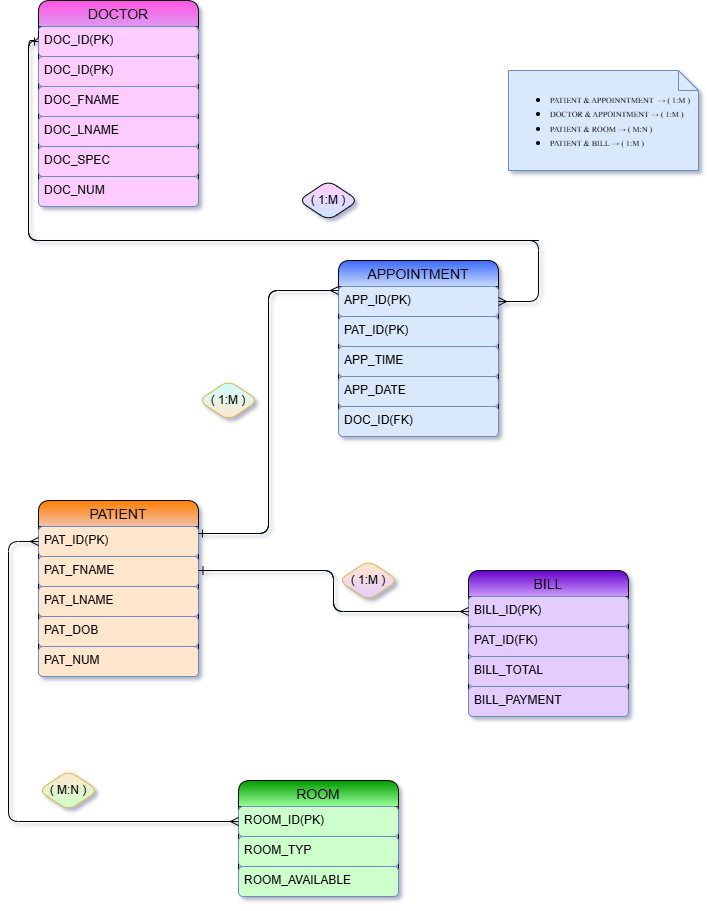

The diagram above was exported from draw.io. Its source (the exported page's mxGraphModel, read from the mxfile embedded in the PNG):
<mxGraphModel dx="794" dy="394" grid="0" gridSize="10" guides="1" tooltips="1" connect="1" arrows="0" fold="1" page="1" pageScale="1" pageWidth="850" pageHeight="1100" background="light-dark(#d4c9c9, #121212)" math="0" shadow="1" adaptiveColors="none">
  <root>
    <mxCell id="0" />
    <mxCell id="1" parent="0" />
    <mxCell id="hZAVBjUfhai6lHua68CX-14" value="DOCTOR" style="swimlane;fontStyle=0;childLayout=stackLayout;horizontal=1;startSize=26;horizontalStack=0;resizeParent=1;resizeParentMax=0;resizeLast=0;collapsible=1;marginBottom=0;align=center;fontSize=14;fillStyle=solid;fillColor=#FF54E2;gradientColor=light-dark(#de98f1, #ededed);swimlaneFillColor=#FF99FF;rounded=1;swimlaneLine=1;glass=0;" parent="1" vertex="1">
      <mxGeometry x="80" y="10" width="160" height="206" as="geometry" />
    </mxCell>
    <mxCell id="hZAVBjUfhai6lHua68CX-54" value="DOC_ID(PK)" style="text;strokeColor=#6c8ebf;fillColor=#FFCCFF;spacingLeft=4;spacingRight=4;overflow=hidden;rotatable=0;points=[[0,0.5],[1,0.5]];portConstraint=eastwest;fontSize=12;whiteSpace=wrap;html=1;rounded=1;" parent="hZAVBjUfhai6lHua68CX-14" vertex="1">
      <mxGeometry y="26" width="160" height="30" as="geometry" />
    </mxCell>
    <mxCell id="hZAVBjUfhai6lHua68CX-15" value="DOC_ID(PK)" style="text;strokeColor=#6c8ebf;fillColor=#FFCCFF;spacingLeft=4;spacingRight=4;overflow=hidden;rotatable=0;points=[[0,0.5],[1,0.5]];portConstraint=eastwest;fontSize=12;whiteSpace=wrap;html=1;rounded=1;" parent="hZAVBjUfhai6lHua68CX-14" vertex="1">
      <mxGeometry y="56" width="160" height="30" as="geometry" />
    </mxCell>
    <mxCell id="hZAVBjUfhai6lHua68CX-19" value="DOC_FNAME" style="text;strokeColor=#6c8ebf;fillColor=#FFCCFF;spacingLeft=4;spacingRight=4;overflow=hidden;rotatable=0;points=[[0,0.5],[1,0.5]];portConstraint=eastwest;fontSize=12;whiteSpace=wrap;html=1;rounded=1;" parent="hZAVBjUfhai6lHua68CX-14" vertex="1">
      <mxGeometry y="86" width="160" height="30" as="geometry" />
    </mxCell>
    <mxCell id="hZAVBjUfhai6lHua68CX-18" value="DOC_LNAME" style="text;strokeColor=#6c8ebf;fillColor=#FFCCFF;spacingLeft=4;spacingRight=4;overflow=hidden;rotatable=0;points=[[0,0.5],[1,0.5]];portConstraint=eastwest;fontSize=12;whiteSpace=wrap;html=1;rounded=1;" parent="hZAVBjUfhai6lHua68CX-14" vertex="1">
      <mxGeometry y="116" width="160" height="30" as="geometry" />
    </mxCell>
    <mxCell id="hZAVBjUfhai6lHua68CX-16" value="DOC_SPEC" style="text;strokeColor=#6c8ebf;fillColor=#FFCCFF;spacingLeft=4;spacingRight=4;overflow=hidden;rotatable=0;points=[[0,0.5],[1,0.5]];portConstraint=eastwest;fontSize=12;whiteSpace=wrap;html=1;rounded=1;" parent="hZAVBjUfhai6lHua68CX-14" vertex="1">
      <mxGeometry y="146" width="160" height="30" as="geometry" />
    </mxCell>
    <mxCell id="hZAVBjUfhai6lHua68CX-17" value="DOC_NUM" style="text;strokeColor=#6c8ebf;fillColor=#FFCCFF;spacingLeft=4;spacingRight=4;overflow=hidden;rotatable=0;points=[[0,0.5],[1,0.5]];portConstraint=eastwest;fontSize=12;whiteSpace=wrap;html=1;rounded=1;" parent="hZAVBjUfhai6lHua68CX-14" vertex="1">
      <mxGeometry y="176" width="160" height="30" as="geometry" />
    </mxCell>
    <mxCell id="hZAVBjUfhai6lHua68CX-25" value="APPOINTMENT" style="swimlane;fontStyle=0;childLayout=stackLayout;horizontal=1;startSize=26;horizontalStack=0;resizeParent=1;resizeParentMax=0;resizeLast=0;collapsible=1;marginBottom=0;align=center;fontSize=14;fillStyle=solid;fillColor=#3B69FF;gradientColor=light-dark(#c9dafd, #ededed);swimlaneFillColor=#FF99FF;rounded=1;swimlaneLine=1;glass=0;" parent="1" vertex="1">
      <mxGeometry x="380" y="270" width="160" height="176" as="geometry" />
    </mxCell>
    <mxCell id="hZAVBjUfhai6lHua68CX-26" value="APP_&lt;span style=&quot;background-color: transparent; color: light-dark(rgb(0, 0, 0), rgb(255, 255, 255));&quot;&gt;ID(PK)&lt;/span&gt;" style="text;strokeColor=#6c8ebf;fillColor=#dae8fc;spacingLeft=4;spacingRight=4;overflow=hidden;rotatable=0;points=[[0,0.5],[1,0.5]];portConstraint=eastwest;fontSize=12;whiteSpace=wrap;html=1;rounded=1;" parent="hZAVBjUfhai6lHua68CX-25" vertex="1">
      <mxGeometry y="26" width="160" height="30" as="geometry" />
    </mxCell>
    <mxCell id="hZAVBjUfhai6lHua68CX-27" value="PAT_ID(PK)" style="text;strokeColor=#6c8ebf;fillColor=#dae8fc;spacingLeft=4;spacingRight=4;overflow=hidden;rotatable=0;points=[[0,0.5],[1,0.5]];portConstraint=eastwest;fontSize=12;whiteSpace=wrap;html=1;rounded=1;" parent="hZAVBjUfhai6lHua68CX-25" vertex="1">
      <mxGeometry y="56" width="160" height="30" as="geometry" />
    </mxCell>
    <mxCell id="hZAVBjUfhai6lHua68CX-28" value="APP_TIME" style="text;strokeColor=#6c8ebf;fillColor=#dae8fc;spacingLeft=4;spacingRight=4;overflow=hidden;rotatable=0;points=[[0,0.5],[1,0.5]];portConstraint=eastwest;fontSize=12;whiteSpace=wrap;html=1;rounded=1;" parent="hZAVBjUfhai6lHua68CX-25" vertex="1">
      <mxGeometry y="86" width="160" height="30" as="geometry" />
    </mxCell>
    <mxCell id="hZAVBjUfhai6lHua68CX-29" value="APP_DATE" style="text;strokeColor=#6c8ebf;fillColor=#dae8fc;spacingLeft=4;spacingRight=4;overflow=hidden;rotatable=0;points=[[0,0.5],[1,0.5]];portConstraint=eastwest;fontSize=12;whiteSpace=wrap;html=1;align=left;rounded=1;" parent="hZAVBjUfhai6lHua68CX-25" vertex="1">
      <mxGeometry y="116" width="160" height="30" as="geometry" />
    </mxCell>
    <mxCell id="hZAVBjUfhai6lHua68CX-30" value="DOC_ID(FK)" style="text;strokeColor=#6c8ebf;fillColor=#dae8fc;spacingLeft=4;spacingRight=4;overflow=hidden;rotatable=0;points=[[0,0.5],[1,0.5]];portConstraint=eastwest;fontSize=12;whiteSpace=wrap;html=1;rounded=1;" parent="hZAVBjUfhai6lHua68CX-25" vertex="1">
      <mxGeometry y="146" width="160" height="30" as="geometry" />
    </mxCell>
    <mxCell id="hZAVBjUfhai6lHua68CX-31" value="PATIENT" style="swimlane;fontStyle=0;childLayout=stackLayout;horizontal=1;startSize=26;horizontalStack=0;resizeParent=1;resizeParentMax=0;resizeLast=0;collapsible=1;marginBottom=0;align=center;fontSize=14;fillStyle=solid;fillColor=#FF8000;gradientColor=light-dark(#f3c0aa, #ededed);swimlaneFillColor=#FF99FF;rounded=1;swimlaneLine=1;glass=0;" parent="1" vertex="1">
      <mxGeometry x="80" y="510" width="160" height="176" as="geometry" />
    </mxCell>
    <mxCell id="hZAVBjUfhai6lHua68CX-32" value="PAT_ID(PK)" style="text;strokeColor=#6c8ebf;fillColor=#FFE6CC;spacingLeft=4;spacingRight=4;overflow=hidden;rotatable=0;points=[[0,0.5],[1,0.5]];portConstraint=eastwest;fontSize=12;whiteSpace=wrap;html=1;rounded=1;" parent="hZAVBjUfhai6lHua68CX-31" vertex="1">
      <mxGeometry y="26" width="160" height="30" as="geometry" />
    </mxCell>
    <mxCell id="hZAVBjUfhai6lHua68CX-33" value="PAT_FNAME" style="text;strokeColor=#6c8ebf;fillColor=#FFE6CC;spacingLeft=4;spacingRight=4;overflow=hidden;rotatable=0;points=[[0,0.5],[1,0.5]];portConstraint=eastwest;fontSize=12;whiteSpace=wrap;html=1;rounded=1;" parent="hZAVBjUfhai6lHua68CX-31" vertex="1">
      <mxGeometry y="56" width="160" height="30" as="geometry" />
    </mxCell>
    <mxCell id="hZAVBjUfhai6lHua68CX-34" value="PAT_LNAME" style="text;strokeColor=#6c8ebf;fillColor=#FFE6CC;spacingLeft=4;spacingRight=4;overflow=hidden;rotatable=0;points=[[0,0.5],[1,0.5]];portConstraint=eastwest;fontSize=12;whiteSpace=wrap;html=1;rounded=1;" parent="hZAVBjUfhai6lHua68CX-31" vertex="1">
      <mxGeometry y="86" width="160" height="30" as="geometry" />
    </mxCell>
    <mxCell id="hZAVBjUfhai6lHua68CX-35" value="PAT_DOB" style="text;strokeColor=#6c8ebf;fillColor=#FFE6CC;spacingLeft=4;spacingRight=4;overflow=hidden;rotatable=0;points=[[0,0.5],[1,0.5]];portConstraint=eastwest;fontSize=12;whiteSpace=wrap;html=1;rounded=1;" parent="hZAVBjUfhai6lHua68CX-31" vertex="1">
      <mxGeometry y="116" width="160" height="30" as="geometry" />
    </mxCell>
    <mxCell id="hZAVBjUfhai6lHua68CX-36" value="PAT_NUM" style="text;strokeColor=#6c8ebf;fillColor=#FFE6CC;spacingLeft=4;spacingRight=4;overflow=hidden;rotatable=0;points=[[0,0.5],[1,0.5]];portConstraint=eastwest;fontSize=12;whiteSpace=wrap;html=1;rounded=1;" parent="hZAVBjUfhai6lHua68CX-31" vertex="1">
      <mxGeometry y="146" width="160" height="30" as="geometry" />
    </mxCell>
    <mxCell id="hZAVBjUfhai6lHua68CX-39" value="ROOM" style="swimlane;fontStyle=0;childLayout=stackLayout;horizontal=1;startSize=26;horizontalStack=0;resizeParent=1;resizeParentMax=0;resizeLast=0;collapsible=1;marginBottom=0;align=center;fontSize=14;fillStyle=solid;fillColor=#009900;gradientColor=light-dark(#99FF99,#EDEDED);swimlaneFillColor=#FF99FF;rounded=1;swimlaneLine=1;glass=0;" parent="1" vertex="1">
      <mxGeometry x="280" y="790" width="160" height="116" as="geometry" />
    </mxCell>
    <mxCell id="hZAVBjUfhai6lHua68CX-40" value="ROOM_ID(PK)" style="text;strokeColor=#6c8ebf;fillColor=#CCFFCC;spacingLeft=4;spacingRight=4;overflow=hidden;rotatable=0;points=[[0,0.5],[1,0.5]];portConstraint=eastwest;fontSize=12;whiteSpace=wrap;html=1;rounded=1;" parent="hZAVBjUfhai6lHua68CX-39" vertex="1">
      <mxGeometry y="26" width="160" height="30" as="geometry" />
    </mxCell>
    <mxCell id="hZAVBjUfhai6lHua68CX-41" value="ROOM_TYP" style="text;strokeColor=#6c8ebf;fillColor=#CCFFCC;spacingLeft=4;spacingRight=4;overflow=hidden;rotatable=0;points=[[0,0.5],[1,0.5]];portConstraint=eastwest;fontSize=12;whiteSpace=wrap;html=1;rounded=1;" parent="hZAVBjUfhai6lHua68CX-39" vertex="1">
      <mxGeometry y="56" width="160" height="30" as="geometry" />
    </mxCell>
    <mxCell id="hZAVBjUfhai6lHua68CX-42" value="ROOM_AVAILABLE" style="text;strokeColor=#6c8ebf;fillColor=#CCFFCC;spacingLeft=4;spacingRight=4;overflow=hidden;rotatable=0;points=[[0,0.5],[1,0.5]];portConstraint=eastwest;fontSize=12;whiteSpace=wrap;html=1;rounded=1;" parent="hZAVBjUfhai6lHua68CX-39" vertex="1">
      <mxGeometry y="86" width="160" height="30" as="geometry" />
    </mxCell>
    <mxCell id="hZAVBjUfhai6lHua68CX-45" value="BILL" style="swimlane;fontStyle=0;childLayout=stackLayout;horizontal=1;startSize=26;horizontalStack=0;resizeParent=1;resizeParentMax=0;resizeLast=0;collapsible=1;marginBottom=0;align=center;fontSize=14;fillStyle=solid;fillColor=#6600CC;gradientColor=light-dark(#CC99FF,#EDEDED);swimlaneFillColor=#FF99FF;rounded=1;swimlaneLine=1;glass=0;" parent="1" vertex="1">
      <mxGeometry x="510" y="580" width="160" height="146" as="geometry" />
    </mxCell>
    <mxCell id="hZAVBjUfhai6lHua68CX-46" value="BILL_ID(PK)" style="text;strokeColor=#6c8ebf;fillColor=#E5CCFF;spacingLeft=4;spacingRight=4;overflow=hidden;rotatable=0;points=[[0,0.5],[1,0.5]];portConstraint=eastwest;fontSize=12;whiteSpace=wrap;html=1;rounded=1;" parent="hZAVBjUfhai6lHua68CX-45" vertex="1">
      <mxGeometry y="26" width="160" height="30" as="geometry" />
    </mxCell>
    <mxCell id="hZAVBjUfhai6lHua68CX-47" value="PAT_ID(FK)" style="text;strokeColor=#6c8ebf;fillColor=#E5CCFF;spacingLeft=4;spacingRight=4;overflow=hidden;rotatable=0;points=[[0,0.5],[1,0.5]];portConstraint=eastwest;fontSize=12;whiteSpace=wrap;html=1;rounded=1;" parent="hZAVBjUfhai6lHua68CX-45" vertex="1">
      <mxGeometry y="56" width="160" height="30" as="geometry" />
    </mxCell>
    <mxCell id="hZAVBjUfhai6lHua68CX-48" value="BILL_TOTAL" style="text;strokeColor=#6c8ebf;fillColor=#E5CCFF;spacingLeft=4;spacingRight=4;overflow=hidden;rotatable=0;points=[[0,0.5],[1,0.5]];portConstraint=eastwest;fontSize=12;whiteSpace=wrap;html=1;rounded=1;" parent="hZAVBjUfhai6lHua68CX-45" vertex="1">
      <mxGeometry y="86" width="160" height="30" as="geometry" />
    </mxCell>
    <mxCell id="hZAVBjUfhai6lHua68CX-49" value="BILL_PAYMENT" style="text;strokeColor=#6c8ebf;fillColor=#E5CCFF;spacingLeft=4;spacingRight=4;overflow=hidden;rotatable=0;points=[[0,0.5],[1,0.5]];portConstraint=eastwest;fontSize=12;whiteSpace=wrap;html=1;rounded=1;" parent="hZAVBjUfhai6lHua68CX-45" vertex="1">
      <mxGeometry y="116" width="160" height="30" as="geometry" />
    </mxCell>
    <mxCell id="hZAVBjUfhai6lHua68CX-57" value="" style="edgeStyle=orthogonalEdgeStyle;fontSize=12;html=1;endArrow=ERone;endFill=1;rounded=1;entryX=0;entryY=0.5;entryDx=0;entryDy=0;" parent="1" target="hZAVBjUfhai6lHua68CX-54" edge="1">
      <mxGeometry width="100" height="100" relative="1" as="geometry">
        <mxPoint x="580.4040897253788" y="250" as="sourcePoint" />
        <mxPoint x="70" y="50" as="targetPoint" />
        <Array as="points">
          <mxPoint x="520" y="250" />
          <mxPoint x="70" y="250" />
          <mxPoint x="70" y="51" />
        </Array>
      </mxGeometry>
    </mxCell>
    <mxCell id="hZAVBjUfhai6lHua68CX-58" value="" style="edgeStyle=orthogonalEdgeStyle;fontSize=12;html=1;endArrow=ERmany;rounded=1;exitX=0;exitY=0.5;exitDx=0;exitDy=0;" parent="1" edge="1">
      <mxGeometry width="100" height="100" relative="1" as="geometry">
        <mxPoint x="80" y="40" as="sourcePoint" />
        <mxPoint x="540" y="311" as="targetPoint" />
        <Array as="points">
          <mxPoint x="80" y="50" />
          <mxPoint x="70" y="50" />
          <mxPoint x="70" y="250" />
          <mxPoint x="580" y="250" />
          <mxPoint x="580" y="311" />
        </Array>
      </mxGeometry>
    </mxCell>
    <mxCell id="hZAVBjUfhai6lHua68CX-60" value="" style="edgeStyle=elbowEdgeStyle;fontSize=12;html=1;endArrow=ERmany;rounded=1;entryX=0;entryY=0.5;entryDx=0;entryDy=0;exitX=1;exitY=0.25;exitDx=0;exitDy=0;" parent="1" edge="1">
      <mxGeometry width="100" height="100" relative="1" as="geometry">
        <mxPoint x="240" y="543" as="sourcePoint" />
        <mxPoint x="380" y="300" as="targetPoint" />
      </mxGeometry>
    </mxCell>
    <mxCell id="hZAVBjUfhai6lHua68CX-61" value="" style="edgeStyle=elbowEdgeStyle;fontSize=12;html=1;endArrow=ERone;endFill=1;rounded=1;entryX=1;entryY=0.5;entryDx=0;entryDy=0;" parent="1" edge="1">
      <mxGeometry width="100" height="100" relative="1" as="geometry">
        <mxPoint x="370" y="300" as="sourcePoint" />
        <mxPoint x="240" y="543" as="targetPoint" />
        <Array as="points">
          <mxPoint x="310" y="432" />
        </Array>
      </mxGeometry>
    </mxCell>
    <mxCell id="hZAVBjUfhai6lHua68CX-62" value="" style="edgeStyle=elbowEdgeStyle;fontSize=12;html=1;endArrow=ERone;endFill=1;rounded=1;entryX=1.003;entryY=0.841;entryDx=0;entryDy=0;entryPerimeter=0;exitX=0;exitY=0.5;exitDx=0;exitDy=0;" parent="1" source="hZAVBjUfhai6lHua68CX-46" edge="1">
      <mxGeometry width="100" height="100" relative="1" as="geometry">
        <mxPoint x="510" y="639.77" as="sourcePoint" />
        <mxPoint x="240.48000000000002" y="580" as="targetPoint" />
      </mxGeometry>
    </mxCell>
    <mxCell id="hZAVBjUfhai6lHua68CX-63" value="" style="edgeStyle=elbowEdgeStyle;fontSize=12;html=1;endArrow=ERmany;rounded=1;entryX=0;entryY=0.5;entryDx=0;entryDy=0;" parent="1" target="hZAVBjUfhai6lHua68CX-46" edge="1">
      <mxGeometry width="100" height="100" relative="1" as="geometry">
        <mxPoint x="240" y="580" as="sourcePoint" />
        <mxPoint x="250" y="430" as="targetPoint" />
      </mxGeometry>
    </mxCell>
    <mxCell id="hZAVBjUfhai6lHua68CX-65" value="" style="edgeStyle=orthogonalEdgeStyle;fontSize=12;html=1;endArrow=ERmany;startArrow=ERmany;rounded=1;entryX=0;entryY=0.5;entryDx=0;entryDy=0;exitX=0;exitY=0.5;exitDx=0;exitDy=0;" parent="1" source="hZAVBjUfhai6lHua68CX-40" target="hZAVBjUfhai6lHua68CX-32" edge="1">
      <mxGeometry width="100" height="100" relative="1" as="geometry">
        <mxPoint x="150" y="710" as="sourcePoint" />
        <mxPoint x="250" y="610" as="targetPoint" />
        <Array as="points">
          <mxPoint x="50" y="831" />
          <mxPoint x="50" y="551" />
        </Array>
      </mxGeometry>
    </mxCell>
    <mxCell id="hZAVBjUfhai6lHua68CX-66" value="( 1:M )" style="shape=rhombus;perimeter=rhombusPerimeter;whiteSpace=wrap;html=1;align=center;fillColor=#FFCCFF;gradientColor=#CCE5FF;rounded=1;" parent="1" vertex="1">
      <mxGeometry x="340" y="190" width="60" height="40" as="geometry" />
    </mxCell>
    <mxCell id="hZAVBjUfhai6lHua68CX-67" value="( 1:M )" style="shape=rhombus;perimeter=rhombusPerimeter;whiteSpace=wrap;html=1;align=center;fillColor=#CCFFFF;strokeColor=#d6b656;gradientColor=#FFE6CC;rounded=1;" parent="1" vertex="1">
      <mxGeometry x="240" y="390" width="60" height="40" as="geometry" />
    </mxCell>
    <mxCell id="hZAVBjUfhai6lHua68CX-68" value="( 1:M )" style="shape=rhombus;perimeter=rhombusPerimeter;whiteSpace=wrap;html=1;align=center;fillColor=#FFE6CC;strokeColor=#d6b656;gradientColor=#E5CCFF;rounded=1;" parent="1" vertex="1">
      <mxGeometry x="380" y="570" width="60" height="40" as="geometry" />
    </mxCell>
    <mxCell id="hZAVBjUfhai6lHua68CX-69" value="( M:N )" style="shape=rhombus;perimeter=rhombusPerimeter;whiteSpace=wrap;html=1;align=center;fillColor=#FFE6CC;strokeColor=#d6b656;gradientColor=#CCFFCC;rounded=1;" parent="1" vertex="1">
      <mxGeometry x="80" y="780" width="60" height="40" as="geometry" />
    </mxCell>
    <mxCell id="hZAVBjUfhai6lHua68CX-70" value="&lt;ul&gt;&lt;li&gt;&lt;font style=&quot;font-size: 8px;&quot; face=&quot;Times New Roman&quot;&gt;PATIENT &amp;amp; APPOINNTMENT&amp;nbsp;&amp;nbsp;→ ( 1:M )&lt;/font&gt;&lt;br&gt;&lt;/li&gt;&lt;li&gt;&lt;font style=&quot;font-size: 8px;&quot; face=&quot;Times New Roman&quot;&gt;DOCTOR &amp;amp; APPOINTMENT&amp;nbsp;&lt;/font&gt;&lt;font face=&quot;Times New Roman&quot;&gt;&lt;span style=&quot;font-size: 8px;&quot;&gt;→ ( 1:M )&lt;/span&gt;&lt;/font&gt;&lt;/li&gt;&lt;li&gt;&lt;font face=&quot;Times New Roman&quot;&gt;&lt;span style=&quot;font-size: 8px;&quot;&gt;PATIENT &amp;amp; ROOM&amp;nbsp;→ ( M:N )&lt;/span&gt;&lt;/font&gt;&lt;/li&gt;&lt;li&gt;&lt;font face=&quot;Times New Roman&quot;&gt;&lt;span style=&quot;font-size: 8px;&quot;&gt;PATIENT &amp;amp; BILL&amp;nbsp;→ ( 1:M )&lt;/span&gt;&lt;/font&gt;&lt;/li&gt;&lt;/ul&gt;" style="shape=note;size=20;whiteSpace=wrap;html=1;align=left;rounded=1;fillColor=#dae8fc;strokeColor=#6c8ebf;" parent="1" vertex="1">
      <mxGeometry x="550" y="80" width="190" height="100" as="geometry" />
    </mxCell>
  </root>
</mxGraphModel>